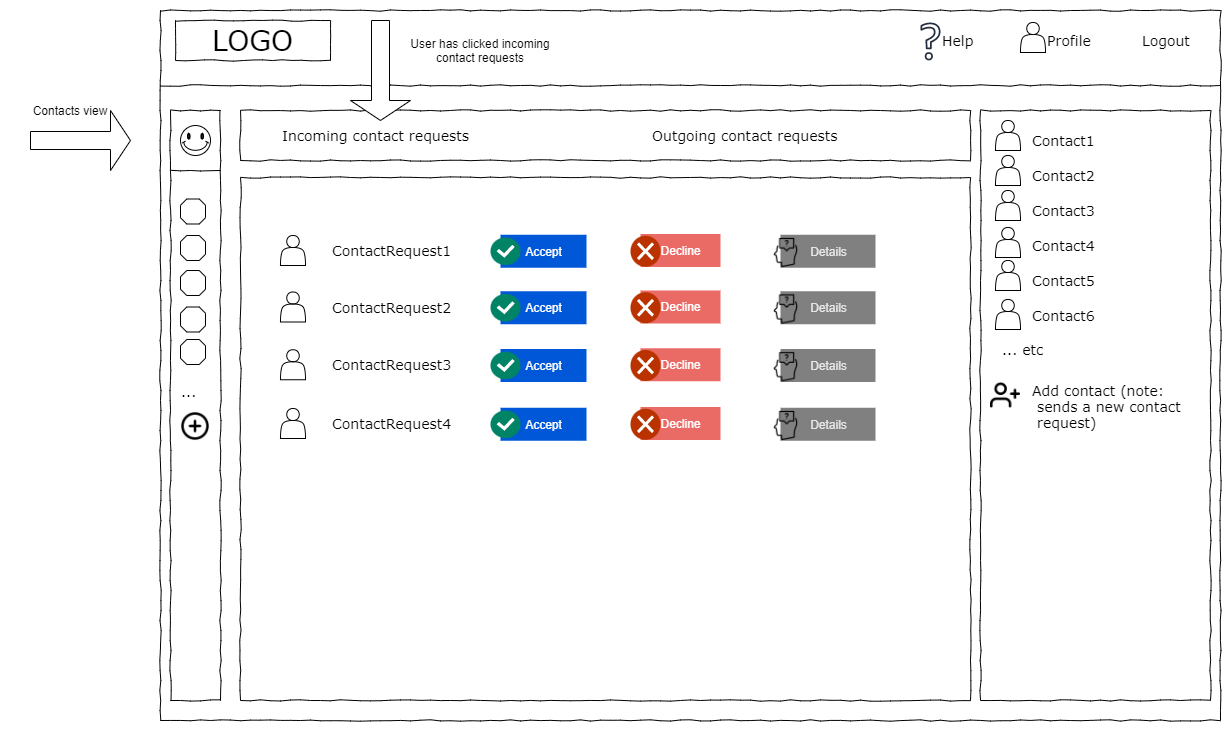

The diagram above was exported from draw.io. Its source (the exported page's mxGraphModel, read from the mxfile embedded in the PNG):
<mxGraphModel dx="2603" dy="1010" grid="1" gridSize="10" guides="1" tooltips="1" connect="1" arrows="1" fold="1" page="1" pageScale="1" pageWidth="1100" pageHeight="850" background="#ffffff" math="0" shadow="0">
  <root>
    <mxCell id="0" />
    <mxCell id="1" parent="0" />
    <mxCell id="677b7b8949515195-1" value="" style="whiteSpace=wrap;html=1;shadow=0;labelBackgroundColor=none;strokeColor=#000000;strokeWidth=1;fillColor=none;fontFamily=Verdana;fontSize=12;fontColor=#000000;align=center;comic=1;rounded=0;" parent="1" vertex="1">
      <mxGeometry x="-310" y="20" width="1060" height="710" as="geometry" />
    </mxCell>
    <mxCell id="677b7b8949515195-2" value="LOGO" style="whiteSpace=wrap;html=1;shadow=0;labelBackgroundColor=none;strokeWidth=1;fontFamily=Verdana;fontSize=28;align=center;comic=1;rounded=0;" parent="1" vertex="1">
      <mxGeometry x="-295" y="30" width="155" height="40" as="geometry" />
    </mxCell>
    <mxCell id="677b7b8949515195-6" value="Profile" style="text;html=1;points=[];align=left;verticalAlign=top;spacingTop=-4;fontSize=14;fontFamily=Verdana;rounded=0;" parent="1" vertex="1">
      <mxGeometry x="575" y="40" width="60" height="20" as="geometry" />
    </mxCell>
    <mxCell id="677b7b8949515195-7" value="Logout" style="text;html=1;points=[];align=left;verticalAlign=top;spacingTop=-4;fontSize=14;fontFamily=Verdana;rounded=0;" parent="1" vertex="1">
      <mxGeometry x="670" y="40" width="60" height="20" as="geometry" />
    </mxCell>
    <mxCell id="677b7b8949515195-8" value="" style="whiteSpace=wrap;html=1;shadow=0;labelBackgroundColor=none;strokeWidth=1;fillColor=none;fontFamily=Verdana;fontSize=12;align=center;comic=1;rounded=0;" parent="1" vertex="1">
      <mxGeometry x="-300" y="120" width="50" height="590" as="geometry" />
    </mxCell>
    <mxCell id="677b7b8949515195-9" value="" style="line;strokeWidth=1;html=1;shadow=0;labelBackgroundColor=none;fillColor=none;fontFamily=Verdana;fontSize=14;fontColor=#000000;align=center;comic=1;rounded=0;" parent="1" vertex="1">
      <mxGeometry x="-310" y="90" width="1060" height="10" as="geometry" />
    </mxCell>
    <mxCell id="677b7b8949515195-10" value="" style="whiteSpace=wrap;html=1;shadow=0;labelBackgroundColor=none;strokeWidth=1;fillColor=none;fontFamily=Verdana;fontSize=12;align=center;comic=1;rounded=0;" parent="1" vertex="1">
      <mxGeometry x="-230" y="120" width="730" height="50" as="geometry" />
    </mxCell>
    <mxCell id="677b7b8949515195-11" value="Incoming contact requests" style="text;html=1;points=[];align=left;verticalAlign=top;spacingTop=-4;fontSize=14;fontFamily=Verdana;rounded=0;" parent="1" vertex="1">
      <mxGeometry x="-190" y="135" width="200" height="20" as="geometry" />
    </mxCell>
    <mxCell id="677b7b8949515195-13" value="Outgoing contact requests" style="text;html=1;points=[];align=left;verticalAlign=top;spacingTop=-4;fontSize=14;fontFamily=Verdana;rounded=0;" parent="1" vertex="1">
      <mxGeometry x="180" y="135" width="190" height="20" as="geometry" />
    </mxCell>
    <mxCell id="677b7b8949515195-25" value="" style="whiteSpace=wrap;html=1;shadow=0;labelBackgroundColor=none;strokeWidth=1;fillColor=none;fontFamily=Verdana;fontSize=12;align=center;comic=1;rounded=0;" parent="1" vertex="1">
      <mxGeometry x="510" y="120" width="230" height="590" as="geometry" />
    </mxCell>
    <mxCell id="677b7b8949515195-32" value="..." style="text;html=1;points=[];align=left;verticalAlign=top;spacingTop=-4;fontSize=14;fontFamily=Verdana;rounded=0;" parent="1" vertex="1">
      <mxGeometry x="-291" y="391" width="31" height="20" as="geometry" />
    </mxCell>
    <mxCell id="677b7b8949515195-44" value="Contact1" style="text;html=1;points=[];align=left;verticalAlign=top;spacingTop=-4;fontSize=14;fontFamily=Verdana;rounded=0;" parent="1" vertex="1">
      <mxGeometry x="560" y="140" width="140" height="20" as="geometry" />
    </mxCell>
    <mxCell id="677b7b8949515195-45" value="Contact2" style="text;html=1;points=[];align=left;verticalAlign=top;spacingTop=-4;fontSize=14;fontFamily=Verdana;rounded=0;" parent="1" vertex="1">
      <mxGeometry x="560" y="175" width="140" height="20" as="geometry" />
    </mxCell>
    <mxCell id="677b7b8949515195-46" value="Contact3" style="text;html=1;points=[];align=left;verticalAlign=top;spacingTop=-4;fontSize=14;fontFamily=Verdana;rounded=0;" parent="1" vertex="1">
      <mxGeometry x="560" y="210" width="140" height="20" as="geometry" />
    </mxCell>
    <mxCell id="677b7b8949515195-47" value="Contact4" style="text;html=1;points=[];align=left;verticalAlign=top;spacingTop=-4;fontSize=14;fontFamily=Verdana;rounded=0;" parent="1" vertex="1">
      <mxGeometry x="560" y="245" width="140" height="20" as="geometry" />
    </mxCell>
    <mxCell id="677b7b8949515195-48" value="Contact5" style="text;html=1;points=[];align=left;verticalAlign=top;spacingTop=-4;fontSize=14;fontFamily=Verdana;rounded=0;" parent="1" vertex="1">
      <mxGeometry x="560" y="280" width="140" height="20" as="geometry" />
    </mxCell>
    <mxCell id="677b7b8949515195-49" value="Contact6" style="text;html=1;points=[];align=left;verticalAlign=top;spacingTop=-4;fontSize=14;fontFamily=Verdana;rounded=0;" parent="1" vertex="1">
      <mxGeometry x="560" y="315" width="140" height="20" as="geometry" />
    </mxCell>
    <mxCell id="11eux12LOQPgP8-3jukl-1" value="" style="verticalLabelPosition=bottom;verticalAlign=top;html=1;shape=mxgraph.basic.smiley;rounded=0;" parent="1" vertex="1">
      <mxGeometry x="-290" y="135" width="30" height="30" as="geometry" />
    </mxCell>
    <mxCell id="11eux12LOQPgP8-3jukl-2" value="" style="verticalLabelPosition=bottom;verticalAlign=top;html=1;shape=mxgraph.basic.polygon;polyCoords=[[0.25,0],[0.75,0],[1,0.25],[1,0.75],[0.75,1],[0.25,1],[0,0.75],[0,0.25]];polyline=0;rounded=0;" parent="1" vertex="1">
      <mxGeometry x="-290" y="208.5" width="25" height="25" as="geometry" />
    </mxCell>
    <mxCell id="11eux12LOQPgP8-3jukl-3" value="" style="verticalLabelPosition=bottom;verticalAlign=top;html=1;shape=mxgraph.basic.polygon;polyCoords=[[0.25,0],[0.75,0],[1,0.25],[1,0.75],[0.75,1],[0.25,1],[0,0.75],[0,0.25]];polyline=0;rounded=0;" parent="1" vertex="1">
      <mxGeometry x="-290" y="245" width="25" height="25" as="geometry" />
    </mxCell>
    <mxCell id="11eux12LOQPgP8-3jukl-4" value="" style="verticalLabelPosition=bottom;verticalAlign=top;html=1;shape=mxgraph.basic.polygon;polyCoords=[[0.25,0],[0.75,0],[1,0.25],[1,0.75],[0.75,1],[0.25,1],[0,0.75],[0,0.25]];polyline=0;rounded=0;" parent="1" vertex="1">
      <mxGeometry x="-290" y="280" width="25" height="25" as="geometry" />
    </mxCell>
    <mxCell id="11eux12LOQPgP8-3jukl-5" value="" style="verticalLabelPosition=bottom;verticalAlign=top;html=1;shape=mxgraph.basic.polygon;polyCoords=[[0.25,0],[0.75,0],[1,0.25],[1,0.75],[0.75,1],[0.25,1],[0,0.75],[0,0.25]];polyline=0;rounded=0;" parent="1" vertex="1">
      <mxGeometry x="-290" y="316.5" width="25" height="25" as="geometry" />
    </mxCell>
    <mxCell id="11eux12LOQPgP8-3jukl-6" value="" style="verticalLabelPosition=bottom;verticalAlign=top;html=1;shape=mxgraph.basic.polygon;polyCoords=[[0.25,0],[0.75,0],[1,0.25],[1,0.75],[0.75,1],[0.25,1],[0,0.75],[0,0.25]];polyline=0;rounded=0;" parent="1" vertex="1">
      <mxGeometry x="-290" y="349" width="25" height="25" as="geometry" />
    </mxCell>
    <mxCell id="11eux12LOQPgP8-3jukl-7" value="... etc" style="text;html=1;points=[];align=left;verticalAlign=top;spacingTop=-4;fontSize=14;fontFamily=Verdana;rounded=0;" parent="1" vertex="1">
      <mxGeometry x="530" y="349" width="170" height="20" as="geometry" />
    </mxCell>
    <mxCell id="11eux12LOQPgP8-3jukl-8" value="Add contact (note:&lt;br&gt;&amp;nbsp;sends a new contact&lt;br&gt;&amp;nbsp;request)" style="text;html=1;points=[];align=left;verticalAlign=top;spacingTop=-4;fontSize=14;fontFamily=Verdana;rounded=0;" parent="1" vertex="1">
      <mxGeometry x="560" y="390" width="130" height="20" as="geometry" />
    </mxCell>
    <mxCell id="11eux12LOQPgP8-3jukl-9" style="edgeStyle=orthogonalEdgeStyle;orthogonalLoop=1;jettySize=auto;html=1;exitX=0.5;exitY=1;exitDx=0;exitDy=0;rounded=0;" parent="1" source="677b7b8949515195-1" target="677b7b8949515195-1" edge="1">
      <mxGeometry relative="1" as="geometry" />
    </mxCell>
    <mxCell id="11eux12LOQPgP8-3jukl-10" value="Help" style="text;html=1;points=[];align=left;verticalAlign=top;spacingTop=-4;fontSize=14;fontFamily=Verdana;rounded=0;" parent="1" vertex="1">
      <mxGeometry x="470" y="40" width="60" height="20" as="geometry" />
    </mxCell>
    <mxCell id="11eux12LOQPgP8-3jukl-11" value="" style="outlineConnect=0;fontColor=#232F3E;gradientColor=none;fillColor=#232F3E;strokeColor=none;dashed=0;verticalLabelPosition=bottom;verticalAlign=top;align=center;html=1;fontSize=12;fontStyle=0;aspect=fixed;pointerEvents=1;shape=mxgraph.aws4.question;rounded=0;" parent="1" vertex="1">
      <mxGeometry x="450.03" y="32" width="19.97" height="38" as="geometry" />
    </mxCell>
    <mxCell id="11eux12LOQPgP8-3jukl-12" value="" style="shape=actor;whiteSpace=wrap;html=1;rounded=0;" parent="1" vertex="1">
      <mxGeometry x="550" y="32" width="25" height="30" as="geometry" />
    </mxCell>
    <mxCell id="11eux12LOQPgP8-3jukl-13" value="" style="shape=actor;whiteSpace=wrap;html=1;rounded=0;" parent="1" vertex="1">
      <mxGeometry x="525" y="130" width="25" height="30" as="geometry" />
    </mxCell>
    <mxCell id="11eux12LOQPgP8-3jukl-14" value="" style="shape=actor;whiteSpace=wrap;html=1;rounded=0;" parent="1" vertex="1">
      <mxGeometry x="525" y="165" width="25" height="30" as="geometry" />
    </mxCell>
    <mxCell id="11eux12LOQPgP8-3jukl-15" value="" style="shape=actor;whiteSpace=wrap;html=1;rounded=0;" parent="1" vertex="1">
      <mxGeometry x="525" y="200" width="25" height="30" as="geometry" />
    </mxCell>
    <mxCell id="11eux12LOQPgP8-3jukl-16" value="" style="shape=actor;whiteSpace=wrap;html=1;rounded=0;" parent="1" vertex="1">
      <mxGeometry x="525" y="237" width="25" height="30" as="geometry" />
    </mxCell>
    <mxCell id="11eux12LOQPgP8-3jukl-17" value="" style="shape=actor;whiteSpace=wrap;html=1;rounded=0;" parent="1" vertex="1">
      <mxGeometry x="525" y="270" width="25" height="30" as="geometry" />
    </mxCell>
    <mxCell id="11eux12LOQPgP8-3jukl-18" value="" style="shape=actor;whiteSpace=wrap;html=1;rounded=0;" parent="1" vertex="1">
      <mxGeometry x="525" y="309" width="25" height="30" as="geometry" />
    </mxCell>
    <mxCell id="11eux12LOQPgP8-3jukl-20" value="" style="shape=singleArrow;whiteSpace=wrap;html=1;rounded=0;" parent="1" vertex="1">
      <mxGeometry x="-440" y="120" width="100" height="60" as="geometry" />
    </mxCell>
    <mxCell id="11eux12LOQPgP8-3jukl-21" value="Contacts view" style="text;html=1;strokeColor=none;fillColor=none;align=center;verticalAlign=middle;whiteSpace=wrap;rounded=0;" parent="1" vertex="1">
      <mxGeometry x="-460" y="105" width="120" height="30" as="geometry" />
    </mxCell>
    <mxCell id="11eux12LOQPgP8-3jukl-69" value="" style="shape=image;html=1;verticalAlign=top;verticalLabelPosition=bottom;labelBackgroundColor=#ffffff;imageAspect=0;aspect=fixed;image=https://cdn4.iconfinder.com/data/icons/feather/24/user-plus-128.png;rounded=0;" parent="1" vertex="1">
      <mxGeometry x="520" y="390" width="30" height="30" as="geometry" />
    </mxCell>
    <mxCell id="11eux12LOQPgP8-3jukl-70" value="" style="shape=image;html=1;verticalAlign=top;verticalLabelPosition=bottom;labelBackgroundColor=#ffffff;imageAspect=0;aspect=fixed;image=https://cdn1.iconfinder.com/data/icons/feather-2/24/plus-circle-128.png;rounded=0;" parent="1" vertex="1">
      <mxGeometry x="-290" y="421" width="30" height="30" as="geometry" />
    </mxCell>
    <mxCell id="gkMVpMAes3zuP0LMGFXv-1" value="" style="line;strokeWidth=1;html=1;shadow=0;labelBackgroundColor=none;fillColor=none;fontFamily=Verdana;fontSize=14;fontColor=#000000;align=center;comic=1;rounded=0;" parent="1" vertex="1">
      <mxGeometry x="-300" y="175" width="50" height="10" as="geometry" />
    </mxCell>
    <mxCell id="mYkqpwBX55HJvA8efwp5-3" value="" style="shape=singleArrow;whiteSpace=wrap;html=1;direction=south;rounded=0;" parent="1" vertex="1">
      <mxGeometry x="-120" y="30" width="60" height="100" as="geometry" />
    </mxCell>
    <mxCell id="mYkqpwBX55HJvA8efwp5-4" value="User has clicked incoming contact requests" style="text;html=1;strokeColor=none;fillColor=none;align=center;verticalAlign=middle;whiteSpace=wrap;rounded=0;" parent="1" vertex="1">
      <mxGeometry x="-80" y="20" width="180" height="80" as="geometry" />
    </mxCell>
    <mxCell id="3U8mKnGyOfNcR2Z2TsiD-1" value="" style="whiteSpace=wrap;html=1;shadow=0;labelBackgroundColor=none;strokeWidth=1;fillColor=none;fontFamily=Verdana;fontSize=12;align=center;comic=1;rounded=0;" parent="1" vertex="1">
      <mxGeometry x="-230" y="187" width="730" height="523" as="geometry" />
    </mxCell>
    <mxCell id="3U8mKnGyOfNcR2Z2TsiD-2" value="" style="shape=actor;whiteSpace=wrap;html=1;rounded=0;" parent="1" vertex="1">
      <mxGeometry x="-190" y="245" width="25" height="30" as="geometry" />
    </mxCell>
    <mxCell id="3U8mKnGyOfNcR2Z2TsiD-3" value="ContactRequest1" style="text;html=1;points=[];align=left;verticalAlign=top;spacingTop=-4;fontSize=14;fontFamily=Verdana;rounded=0;" parent="1" vertex="1">
      <mxGeometry x="-140" y="250" width="140" height="20" as="geometry" />
    </mxCell>
    <mxCell id="3U8mKnGyOfNcR2Z2TsiD-14" value="Accept" style="fillColor=#0057D8;align=center;strokeColor=none;html=1;fontColor=#ffffff;fontSize=12;rounded=0;" parent="1" vertex="1">
      <mxGeometry x="30" y="244.25" width="86" height="33" as="geometry" />
    </mxCell>
    <mxCell id="3U8mKnGyOfNcR2Z2TsiD-15" value="" style="html=1;shadow=0;dashed=0;shape=mxgraph.atlassian.checkbox;fillColor=#008465;strokeColor=none;html=1;rounded=0;" parent="1" vertex="1">
      <mxGeometry x="20" y="247" width="30" height="27.5" as="geometry" />
    </mxCell>
    <mxCell id="3U8mKnGyOfNcR2Z2TsiD-16" value="Decline" style="fillColor=#EA6B66;align=center;strokeColor=none;html=1;fontColor=#ffffff;fontSize=12;rounded=0;" parent="1" vertex="1">
      <mxGeometry x="170" y="243.5" width="80" height="33" as="geometry" />
    </mxCell>
    <mxCell id="3U8mKnGyOfNcR2Z2TsiD-17" value="" style="html=1;shadow=0;dashed=0;shape=mxgraph.atlassian.close;fillColor=#BA3200;strokeColor=none;html=1;rounded=0;" parent="1" vertex="1">
      <mxGeometry x="160" y="245.25" width="30" height="31" as="geometry" />
    </mxCell>
    <mxCell id="3U8mKnGyOfNcR2Z2TsiD-24" value="&lt;font color=&quot;#e6e6e6&quot;&gt;Details&lt;/font&gt;" style="align=center;fillColor=#808080;strokeColor=none;html=1;fontColor=#596780;fontSize=12;rounded=0;" parent="1" vertex="1">
      <mxGeometry x="310" y="244.25" width="95" height="33" as="geometry" />
    </mxCell>
    <mxCell id="gkgoyIOYpz92gD4vHPJT-2" value="" style="shape=image;html=1;verticalAlign=top;verticalLabelPosition=bottom;labelBackgroundColor=#ffffff;imageAspect=0;aspect=fixed;image=https://cdn0.iconfinder.com/data/icons/business-management-3-4/256/m-16-128.png;fontColor=#E6E6E6;strokeColor=#FFFFFF;fillColor=#808080;" vertex="1" parent="1">
      <mxGeometry x="300" y="247" width="31" height="31" as="geometry" />
    </mxCell>
    <mxCell id="gkgoyIOYpz92gD4vHPJT-3" value="" style="shape=actor;whiteSpace=wrap;html=1;rounded=0;" vertex="1" parent="1">
      <mxGeometry x="-190" y="301.5" width="25" height="30" as="geometry" />
    </mxCell>
    <mxCell id="gkgoyIOYpz92gD4vHPJT-4" value="ContactRequest2" style="text;html=1;points=[];align=left;verticalAlign=top;spacingTop=-4;fontSize=14;fontFamily=Verdana;rounded=0;" vertex="1" parent="1">
      <mxGeometry x="-140" y="306.5" width="140" height="20" as="geometry" />
    </mxCell>
    <mxCell id="gkgoyIOYpz92gD4vHPJT-5" value="Accept" style="fillColor=#0057D8;align=center;strokeColor=none;html=1;fontColor=#ffffff;fontSize=12;rounded=0;" vertex="1" parent="1">
      <mxGeometry x="30" y="300.75" width="86" height="33" as="geometry" />
    </mxCell>
    <mxCell id="gkgoyIOYpz92gD4vHPJT-6" value="" style="html=1;shadow=0;dashed=0;shape=mxgraph.atlassian.checkbox;fillColor=#008465;strokeColor=none;html=1;rounded=0;" vertex="1" parent="1">
      <mxGeometry x="20" y="303.5" width="30" height="27.5" as="geometry" />
    </mxCell>
    <mxCell id="gkgoyIOYpz92gD4vHPJT-7" value="Decline" style="fillColor=#EA6B66;align=center;strokeColor=none;html=1;fontColor=#ffffff;fontSize=12;rounded=0;" vertex="1" parent="1">
      <mxGeometry x="170" y="300" width="80" height="33" as="geometry" />
    </mxCell>
    <mxCell id="gkgoyIOYpz92gD4vHPJT-8" value="" style="html=1;shadow=0;dashed=0;shape=mxgraph.atlassian.close;fillColor=#BA3200;strokeColor=none;html=1;rounded=0;" vertex="1" parent="1">
      <mxGeometry x="160" y="301.75" width="30" height="31" as="geometry" />
    </mxCell>
    <mxCell id="gkgoyIOYpz92gD4vHPJT-9" value="&lt;font color=&quot;#e6e6e6&quot;&gt;Details&lt;/font&gt;" style="align=center;fillColor=#808080;strokeColor=none;html=1;fontColor=#596780;fontSize=12;rounded=0;" vertex="1" parent="1">
      <mxGeometry x="310" y="300.75" width="95" height="33" as="geometry" />
    </mxCell>
    <mxCell id="gkgoyIOYpz92gD4vHPJT-10" value="" style="shape=image;html=1;verticalAlign=top;verticalLabelPosition=bottom;labelBackgroundColor=#ffffff;imageAspect=0;aspect=fixed;image=https://cdn0.iconfinder.com/data/icons/business-management-3-4/256/m-16-128.png;fontColor=#E6E6E6;strokeColor=#FFFFFF;fillColor=#808080;" vertex="1" parent="1">
      <mxGeometry x="300" y="303.5" width="31" height="31" as="geometry" />
    </mxCell>
    <mxCell id="gkgoyIOYpz92gD4vHPJT-11" value="" style="shape=actor;whiteSpace=wrap;html=1;rounded=0;" vertex="1" parent="1">
      <mxGeometry x="-190" y="359.25" width="25" height="30" as="geometry" />
    </mxCell>
    <mxCell id="gkgoyIOYpz92gD4vHPJT-12" value="ContactRequest3" style="text;html=1;points=[];align=left;verticalAlign=top;spacingTop=-4;fontSize=14;fontFamily=Verdana;rounded=0;" vertex="1" parent="1">
      <mxGeometry x="-140" y="364.25" width="140" height="20" as="geometry" />
    </mxCell>
    <mxCell id="gkgoyIOYpz92gD4vHPJT-13" value="Accept" style="fillColor=#0057D8;align=center;strokeColor=none;html=1;fontColor=#ffffff;fontSize=12;rounded=0;" vertex="1" parent="1">
      <mxGeometry x="30" y="358.5" width="86" height="33" as="geometry" />
    </mxCell>
    <mxCell id="gkgoyIOYpz92gD4vHPJT-14" value="" style="html=1;shadow=0;dashed=0;shape=mxgraph.atlassian.checkbox;fillColor=#008465;strokeColor=none;html=1;rounded=0;" vertex="1" parent="1">
      <mxGeometry x="20" y="361.25" width="30" height="27.5" as="geometry" />
    </mxCell>
    <mxCell id="gkgoyIOYpz92gD4vHPJT-15" value="Decline" style="fillColor=#EA6B66;align=center;strokeColor=none;html=1;fontColor=#ffffff;fontSize=12;rounded=0;" vertex="1" parent="1">
      <mxGeometry x="170" y="357.75" width="80" height="33" as="geometry" />
    </mxCell>
    <mxCell id="gkgoyIOYpz92gD4vHPJT-16" value="" style="html=1;shadow=0;dashed=0;shape=mxgraph.atlassian.close;fillColor=#BA3200;strokeColor=none;html=1;rounded=0;" vertex="1" parent="1">
      <mxGeometry x="160" y="359.5" width="30" height="31" as="geometry" />
    </mxCell>
    <mxCell id="gkgoyIOYpz92gD4vHPJT-17" value="&lt;font color=&quot;#e6e6e6&quot;&gt;Details&lt;/font&gt;" style="align=center;fillColor=#808080;strokeColor=none;html=1;fontColor=#596780;fontSize=12;rounded=0;" vertex="1" parent="1">
      <mxGeometry x="310" y="358.5" width="95" height="33" as="geometry" />
    </mxCell>
    <mxCell id="gkgoyIOYpz92gD4vHPJT-18" value="" style="shape=image;html=1;verticalAlign=top;verticalLabelPosition=bottom;labelBackgroundColor=#ffffff;imageAspect=0;aspect=fixed;image=https://cdn0.iconfinder.com/data/icons/business-management-3-4/256/m-16-128.png;fontColor=#E6E6E6;strokeColor=#FFFFFF;fillColor=#808080;" vertex="1" parent="1">
      <mxGeometry x="300" y="361.25" width="31" height="31" as="geometry" />
    </mxCell>
    <mxCell id="gkgoyIOYpz92gD4vHPJT-19" value="" style="shape=actor;whiteSpace=wrap;html=1;rounded=0;" vertex="1" parent="1">
      <mxGeometry x="-190" y="418" width="25" height="30" as="geometry" />
    </mxCell>
    <mxCell id="gkgoyIOYpz92gD4vHPJT-20" value="ContactRequest4" style="text;html=1;points=[];align=left;verticalAlign=top;spacingTop=-4;fontSize=14;fontFamily=Verdana;rounded=0;" vertex="1" parent="1">
      <mxGeometry x="-140" y="423" width="140" height="20" as="geometry" />
    </mxCell>
    <mxCell id="gkgoyIOYpz92gD4vHPJT-21" value="Accept" style="fillColor=#0057D8;align=center;strokeColor=none;html=1;fontColor=#ffffff;fontSize=12;rounded=0;" vertex="1" parent="1">
      <mxGeometry x="30" y="417.25" width="86" height="33" as="geometry" />
    </mxCell>
    <mxCell id="gkgoyIOYpz92gD4vHPJT-22" value="" style="html=1;shadow=0;dashed=0;shape=mxgraph.atlassian.checkbox;fillColor=#008465;strokeColor=none;html=1;rounded=0;" vertex="1" parent="1">
      <mxGeometry x="20" y="420" width="30" height="27.5" as="geometry" />
    </mxCell>
    <mxCell id="gkgoyIOYpz92gD4vHPJT-23" value="Decline" style="fillColor=#EA6B66;align=center;strokeColor=none;html=1;fontColor=#ffffff;fontSize=12;rounded=0;" vertex="1" parent="1">
      <mxGeometry x="170" y="416.5" width="80" height="33" as="geometry" />
    </mxCell>
    <mxCell id="gkgoyIOYpz92gD4vHPJT-24" value="" style="html=1;shadow=0;dashed=0;shape=mxgraph.atlassian.close;fillColor=#BA3200;strokeColor=none;html=1;rounded=0;" vertex="1" parent="1">
      <mxGeometry x="160" y="418.25" width="30" height="31" as="geometry" />
    </mxCell>
    <mxCell id="gkgoyIOYpz92gD4vHPJT-25" value="&lt;font color=&quot;#e6e6e6&quot;&gt;Details&lt;/font&gt;" style="align=center;fillColor=#808080;strokeColor=none;html=1;fontColor=#596780;fontSize=12;rounded=0;" vertex="1" parent="1">
      <mxGeometry x="310" y="417.25" width="95" height="33" as="geometry" />
    </mxCell>
    <mxCell id="gkgoyIOYpz92gD4vHPJT-26" value="" style="shape=image;html=1;verticalAlign=top;verticalLabelPosition=bottom;labelBackgroundColor=#ffffff;imageAspect=0;aspect=fixed;image=https://cdn0.iconfinder.com/data/icons/business-management-3-4/256/m-16-128.png;fontColor=#E6E6E6;strokeColor=#FFFFFF;fillColor=#808080;" vertex="1" parent="1">
      <mxGeometry x="300" y="420" width="31" height="31" as="geometry" />
    </mxCell>
  </root>
</mxGraphModel>